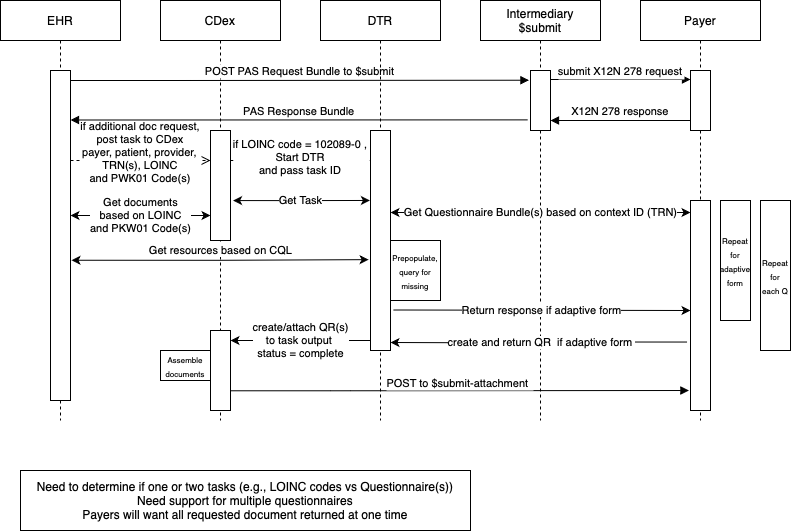

The diagram above was exported from draw.io. Its source (the exported page's mxGraphModel, read from the mxfile embedded in the PNG):
<mxGraphModel dx="1202" dy="830" grid="1" gridSize="10" guides="1" tooltips="1" connect="1" arrows="1" fold="1" page="1" pageScale="1" pageWidth="850" pageHeight="1100" math="0" shadow="0">
  <root>
    <mxCell id="0" />
    <mxCell id="1" parent="0" />
    <mxCell id="3nuBFxr9cyL0pnOWT2aG-1" value="EHR" style="shape=umlLifeline;perimeter=lifelinePerimeter;container=1;collapsible=0;recursiveResize=0;rounded=0;shadow=0;strokeWidth=1;" parent="1" vertex="1">
      <mxGeometry x="40" y="80" width="120" height="420" as="geometry" />
    </mxCell>
    <mxCell id="3nuBFxr9cyL0pnOWT2aG-2" value="" style="points=[];perimeter=orthogonalPerimeter;rounded=0;shadow=0;strokeWidth=1;" parent="3nuBFxr9cyL0pnOWT2aG-1" vertex="1">
      <mxGeometry x="50" y="70" width="20" height="330" as="geometry" />
    </mxCell>
    <mxCell id="3nuBFxr9cyL0pnOWT2aG-5" value="CDex" style="shape=umlLifeline;perimeter=lifelinePerimeter;container=1;collapsible=0;recursiveResize=0;rounded=0;shadow=0;strokeWidth=1;" parent="1" vertex="1">
      <mxGeometry x="200" y="80" width="120" height="420" as="geometry" />
    </mxCell>
    <mxCell id="3nuBFxr9cyL0pnOWT2aG-6" value="" style="points=[];perimeter=orthogonalPerimeter;rounded=0;shadow=0;strokeWidth=1;" parent="3nuBFxr9cyL0pnOWT2aG-5" vertex="1">
      <mxGeometry x="50" y="130" width="20" height="110" as="geometry" />
    </mxCell>
    <mxCell id="1TqWd0xTVYRmLs3ybnhY-6" value="if LOINC code = 102089-0 ,&#10;Start DTR &#10;and pass task ID" style="verticalAlign=bottom;endArrow=open;dashed=1;endSize=8;shadow=0;strokeWidth=1;entryX=-0.03;entryY=0.136;entryDx=0;entryDy=0;entryPerimeter=0;" parent="3nuBFxr9cyL0pnOWT2aG-5" target="1TqWd0xTVYRmLs3ybnhY-2" edge="1">
      <mxGeometry x="0.0017" y="-19" relative="1" as="geometry">
        <mxPoint x="210" y="164.76" as="targetPoint" />
        <mxPoint x="70" y="160" as="sourcePoint" />
        <mxPoint as="offset" />
      </mxGeometry>
    </mxCell>
    <mxCell id="3nuBFxr9cyL0pnOWT2aG-4" value="" style="points=[];perimeter=orthogonalPerimeter;rounded=0;shadow=0;strokeWidth=1;" parent="3nuBFxr9cyL0pnOWT2aG-5" vertex="1">
      <mxGeometry x="50" y="330" width="20" height="80" as="geometry" />
    </mxCell>
    <mxCell id="1TqWd0xTVYRmLs3ybnhY-29" value="&lt;font style=&quot;font-size: 8px&quot;&gt;Assemble&lt;br&gt;documents&lt;/font&gt;" style="rounded=0;whiteSpace=wrap;html=1;" parent="3nuBFxr9cyL0pnOWT2aG-5" vertex="1">
      <mxGeometry y="350" width="50" height="30" as="geometry" />
    </mxCell>
    <mxCell id="3nuBFxr9cyL0pnOWT2aG-8" value="POST PAS Request Bundle to $submit" style="verticalAlign=bottom;endArrow=block;shadow=0;strokeWidth=1;entryX=-0.078;entryY=0.162;entryDx=0;entryDy=0;entryPerimeter=0;" parent="1" source="3nuBFxr9cyL0pnOWT2aG-2" target="gu-1yNpycRBrLMcdtG6p-2" edge="1">
      <mxGeometry x="0.0034" relative="1" as="geometry">
        <mxPoint x="200" y="160" as="sourcePoint" />
        <Array as="points">
          <mxPoint x="220" y="160" />
        </Array>
        <mxPoint as="offset" />
      </mxGeometry>
    </mxCell>
    <mxCell id="3nuBFxr9cyL0pnOWT2aG-10" value="if additional doc request,&#10;post task to CDex &#10;payer, patient, provider, &#10;TRN(s), LOINC &#10;and PWK01 Code(s)&#10;" style="verticalAlign=bottom;endArrow=open;dashed=1;endSize=8;shadow=0;strokeWidth=1;" parent="1" target="3nuBFxr9cyL0pnOWT2aG-6" edge="1">
      <mxGeometry y="-40" relative="1" as="geometry">
        <mxPoint x="165" y="257" as="targetPoint" />
        <mxPoint x="110" y="240" as="sourcePoint" />
        <mxPoint as="offset" />
      </mxGeometry>
    </mxCell>
    <mxCell id="gu-1yNpycRBrLMcdtG6p-1" value="Intermediary&#10;$submit" style="shape=umlLifeline;perimeter=lifelinePerimeter;container=1;collapsible=0;recursiveResize=0;rounded=0;shadow=0;strokeWidth=1;" parent="1" vertex="1">
      <mxGeometry x="520" y="80" width="120" height="420" as="geometry" />
    </mxCell>
    <mxCell id="gu-1yNpycRBrLMcdtG6p-2" value="" style="points=[];perimeter=orthogonalPerimeter;rounded=0;shadow=0;strokeWidth=1;" parent="gu-1yNpycRBrLMcdtG6p-1" vertex="1">
      <mxGeometry x="50" y="70" width="20" height="60" as="geometry" />
    </mxCell>
    <mxCell id="gu-1yNpycRBrLMcdtG6p-3" value="Payer" style="shape=umlLifeline;perimeter=lifelinePerimeter;container=1;collapsible=0;recursiveResize=0;rounded=0;shadow=0;strokeWidth=1;" parent="1" vertex="1">
      <mxGeometry x="680" y="80" width="120" height="420" as="geometry" />
    </mxCell>
    <mxCell id="gu-1yNpycRBrLMcdtG6p-4" value="" style="points=[];perimeter=orthogonalPerimeter;rounded=0;shadow=0;strokeWidth=1;" parent="gu-1yNpycRBrLMcdtG6p-3" vertex="1">
      <mxGeometry x="50" y="70" width="20" height="60" as="geometry" />
    </mxCell>
    <mxCell id="1TqWd0xTVYRmLs3ybnhY-10" value="" style="points=[];perimeter=orthogonalPerimeter;rounded=0;shadow=0;strokeWidth=1;" parent="gu-1yNpycRBrLMcdtG6p-3" vertex="1">
      <mxGeometry x="50" y="200" width="20" height="210" as="geometry" />
    </mxCell>
    <mxCell id="1TqWd0xTVYRmLs3ybnhY-1" value="DTR" style="shape=umlLifeline;perimeter=lifelinePerimeter;container=1;collapsible=0;recursiveResize=0;rounded=0;shadow=0;strokeWidth=1;" parent="1" vertex="1">
      <mxGeometry x="360" y="80" width="120" height="420" as="geometry" />
    </mxCell>
    <mxCell id="1TqWd0xTVYRmLs3ybnhY-2" value="" style="points=[];perimeter=orthogonalPerimeter;rounded=0;shadow=0;strokeWidth=1;" parent="1TqWd0xTVYRmLs3ybnhY-1" vertex="1">
      <mxGeometry x="50" y="130" width="20" height="220" as="geometry" />
    </mxCell>
    <mxCell id="1TqWd0xTVYRmLs3ybnhY-30" value="POST to $submit-attachment " style="verticalAlign=bottom;endArrow=block;shadow=0;strokeWidth=1;entryX=-0.078;entryY=0.162;entryDx=0;entryDy=0;entryPerimeter=0;" parent="1TqWd0xTVYRmLs3ybnhY-1" edge="1">
      <mxGeometry y="-1" relative="1" as="geometry">
        <mxPoint x="-90" y="390.28" as="sourcePoint" />
        <mxPoint x="368.4400000000003" y="389.9999999999999" as="targetPoint" />
        <Array as="points">
          <mxPoint x="20" y="390.28" />
        </Array>
        <mxPoint as="offset" />
      </mxGeometry>
    </mxCell>
    <mxCell id="1TqWd0xTVYRmLs3ybnhY-3" value="submit X12N 278 request" style="verticalAlign=bottom;endArrow=block;shadow=0;strokeWidth=1;" parent="1" edge="1">
      <mxGeometry y="-1" relative="1" as="geometry">
        <mxPoint x="590" y="159" as="sourcePoint" />
        <mxPoint x="730" y="159" as="targetPoint" />
        <Array as="points" />
        <mxPoint as="offset" />
      </mxGeometry>
    </mxCell>
    <mxCell id="1TqWd0xTVYRmLs3ybnhY-4" value="X12N 278 response" style="verticalAlign=bottom;endArrow=block;shadow=0;strokeWidth=1;" parent="1" edge="1">
      <mxGeometry relative="1" as="geometry">
        <mxPoint x="730" y="200" as="sourcePoint" />
        <mxPoint x="590" y="200" as="targetPoint" />
        <Array as="points" />
        <mxPoint as="offset" />
      </mxGeometry>
    </mxCell>
    <mxCell id="1TqWd0xTVYRmLs3ybnhY-5" value="PAS Response Bundle" style="verticalAlign=bottom;endArrow=block;shadow=0;strokeWidth=1;entryX=1;entryY=0.15;entryDx=0;entryDy=0;entryPerimeter=0;exitX=-0.141;exitY=0.823;exitDx=0;exitDy=0;exitPerimeter=0;" parent="1" source="gu-1yNpycRBrLMcdtG6p-2" target="3nuBFxr9cyL0pnOWT2aG-2" edge="1">
      <mxGeometry x="-0.0047" relative="1" as="geometry">
        <mxPoint x="340" y="220" as="sourcePoint" />
        <mxPoint x="799.72" y="220.02999999999997" as="targetPoint" />
        <Array as="points" />
        <mxPoint as="offset" />
      </mxGeometry>
    </mxCell>
    <mxCell id="1TqWd0xTVYRmLs3ybnhY-8" value="Get documents&lt;br&gt;based on LOINC &lt;br&gt;and&amp;nbsp;PKW01 Code(s)" style="endArrow=classic;startArrow=classic;html=1;rounded=0;edgeStyle=orthogonalEdgeStyle;" parent="1" edge="1">
      <mxGeometry width="50" height="50" relative="1" as="geometry">
        <mxPoint x="110" y="295" as="sourcePoint" />
        <mxPoint x="250" y="295" as="targetPoint" />
        <mxPoint as="offset" />
      </mxGeometry>
    </mxCell>
    <mxCell id="1TqWd0xTVYRmLs3ybnhY-9" value="Get Task" style="endArrow=classic;startArrow=classic;html=1;rounded=0;edgeStyle=orthogonalEdgeStyle;exitX=1.129;exitY=0.637;exitDx=0;exitDy=0;exitPerimeter=0;entryX=-0.03;entryY=0.318;entryDx=0;entryDy=0;entryPerimeter=0;" parent="1" source="3nuBFxr9cyL0pnOWT2aG-6" target="1TqWd0xTVYRmLs3ybnhY-2" edge="1">
      <mxGeometry x="-0.0122" width="50" height="50" relative="1" as="geometry">
        <mxPoint x="320" y="270" as="sourcePoint" />
        <mxPoint x="456.8000000000002" y="270.4100000000001" as="targetPoint" />
        <Array as="points" />
        <mxPoint as="offset" />
      </mxGeometry>
    </mxCell>
    <mxCell id="1TqWd0xTVYRmLs3ybnhY-11" value="Get Questionnaire Bundle(s) based on context ID (TRN)" style="endArrow=classic;startArrow=classic;html=1;rounded=0;edgeStyle=orthogonalEdgeStyle;" parent="1" edge="1">
      <mxGeometry width="50" height="50" relative="1" as="geometry">
        <mxPoint x="430" y="292" as="sourcePoint" />
        <mxPoint x="730" y="292" as="targetPoint" />
        <Array as="points" />
        <mxPoint as="offset" />
      </mxGeometry>
    </mxCell>
    <mxCell id="1TqWd0xTVYRmLs3ybnhY-15" value="Get resources based on CQL" style="endArrow=classic;startArrow=classic;html=1;rounded=0;edgeStyle=orthogonalEdgeStyle;exitX=1.049;exitY=0.575;exitDx=0;exitDy=0;exitPerimeter=0;entryX=-0.094;entryY=0.587;entryDx=0;entryDy=0;entryPerimeter=0;" parent="1" source="3nuBFxr9cyL0pnOWT2aG-2" target="1TqWd0xTVYRmLs3ybnhY-2" edge="1">
      <mxGeometry x="0.0051" y="9" width="50" height="50" relative="1" as="geometry">
        <mxPoint x="160" y="340" as="sourcePoint" />
        <mxPoint x="300" y="340" as="targetPoint" />
        <mxPoint as="offset" />
      </mxGeometry>
    </mxCell>
    <mxCell id="1TqWd0xTVYRmLs3ybnhY-26" value="create/attach QR(s)&lt;br&gt;to task output&amp;nbsp;&lt;br&gt;status = complete" style="endArrow=none;startArrow=classic;html=1;rounded=0;edgeStyle=orthogonalEdgeStyle;" parent="1" edge="1">
      <mxGeometry width="50" height="50" relative="1" as="geometry">
        <mxPoint x="270" y="420" as="sourcePoint" />
        <mxPoint x="410" y="420" as="targetPoint" />
        <Array as="points" />
        <mxPoint as="offset" />
      </mxGeometry>
    </mxCell>
    <mxCell id="1TqWd0xTVYRmLs3ybnhY-27" value="&lt;font style=&quot;font-size: 8px&quot;&gt;Repeat for adaptive form&lt;/font&gt;" style="rounded=0;whiteSpace=wrap;html=1;" parent="1" vertex="1">
      <mxGeometry x="760" y="280" width="30" height="120" as="geometry" />
    </mxCell>
    <mxCell id="1TqWd0xTVYRmLs3ybnhY-28" value="&lt;font style=&quot;font-size: 8px&quot;&gt;Prepopulate,&lt;br&gt;query for missing&lt;br&gt;&lt;/font&gt;" style="rounded=0;whiteSpace=wrap;html=1;" parent="1" vertex="1">
      <mxGeometry x="430" y="320" width="50" height="60" as="geometry" />
    </mxCell>
    <mxCell id="1TqWd0xTVYRmLs3ybnhY-31" value="create and return QR&amp;nbsp; if adaptive form&amp;nbsp;" style="endArrow=none;startArrow=classic;html=1;rounded=0;edgeStyle=orthogonalEdgeStyle;entryX=-0.173;entryY=0.674;entryDx=0;entryDy=0;entryPerimeter=0;" parent="1" target="1TqWd0xTVYRmLs3ybnhY-10" edge="1">
      <mxGeometry x="0.0166" width="50" height="50" relative="1" as="geometry">
        <mxPoint x="430" y="422" as="sourcePoint" />
        <mxPoint x="690" y="420" as="targetPoint" />
        <Array as="points" />
        <mxPoint as="offset" />
      </mxGeometry>
    </mxCell>
    <mxCell id="o9KP2H59XD4NyID925Pw-1" value="&lt;font style=&quot;font-size: 8px&quot;&gt;Repeat for each Q&lt;/font&gt;" style="rounded=0;whiteSpace=wrap;html=1;" parent="1" vertex="1">
      <mxGeometry x="800" y="280" width="30" height="150" as="geometry" />
    </mxCell>
    <mxCell id="o9KP2H59XD4NyID925Pw-3" value="Need to determine if one or two tasks (e.g., LOINC codes vs Questionnaire(s))&lt;br&gt;Need support for multiple questionnaires&lt;br&gt;Payers will want all requested document returned at one time" style="rounded=0;whiteSpace=wrap;html=1;" parent="1" vertex="1">
      <mxGeometry x="60" y="550" width="450" height="60" as="geometry" />
    </mxCell>
    <mxCell id="1TqWd0xTVYRmLs3ybnhY-14" value="Return response if adaptive form" style="endArrow=classic;startArrow=none&#10;;html=1;rounded=0;edgeStyle=orthogonalEdgeStyle;exitX=1.144;exitY=0.816;exitDx=0;exitDy=0;exitPerimeter=0;" parent="1" source="1TqWd0xTVYRmLs3ybnhY-2" edge="1">
      <mxGeometry x="-0.0034" width="50" height="50" relative="1" as="geometry">
        <mxPoint x="440" y="390" as="sourcePoint" />
        <mxPoint x="730" y="390" as="targetPoint" />
        <Array as="points">
          <mxPoint x="440" y="390" />
        </Array>
        <mxPoint as="offset" />
      </mxGeometry>
    </mxCell>
  </root>
</mxGraphModel>